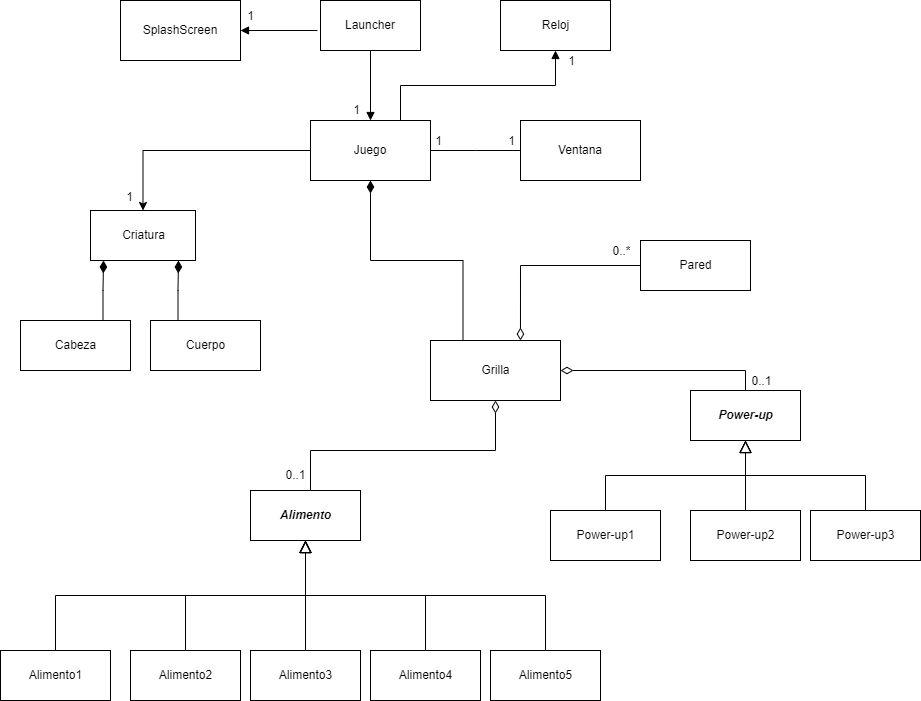

The diagram above was exported from draw.io. Its source (the exported page's mxGraphModel, read from the mxfile embedded in the PNG):
<mxGraphModel dx="868" dy="1657" grid="1" gridSize="10" guides="1" tooltips="1" connect="1" arrows="1" fold="1" page="1" pageScale="1" pageWidth="827" pageHeight="1169" math="0" shadow="0">
  <root>
    <mxCell id="0" />
    <mxCell id="1" parent="0" />
    <mxCell id="U9nDagL3L7ZGsB1n78Hl-1" value="Criatura&lt;br&gt;" style="html=1;" parent="1" vertex="1">
      <mxGeometry x="100" y="120" width="105" height="50" as="geometry" />
    </mxCell>
    <mxCell id="QrX1AQGJad8CpEOMmIyv-14" style="edgeStyle=orthogonalEdgeStyle;rounded=0;orthogonalLoop=1;jettySize=auto;html=1;exitX=0.5;exitY=0;exitDx=0;exitDy=0;startArrow=none;startFill=0;endArrow=diamondThin;endFill=0;endSize=10;targetPerimeterSpacing=0;" parent="1" source="U9nDagL3L7ZGsB1n78Hl-2" target="U9nDagL3L7ZGsB1n78Hl-17" edge="1">
      <mxGeometry relative="1" as="geometry">
        <Array as="points">
          <mxPoint x="320" y="400" />
          <mxPoint x="320" y="360" />
          <mxPoint x="505" y="360" />
        </Array>
      </mxGeometry>
    </mxCell>
    <mxCell id="HvN8IcEIj1wP_tTk3XRj-17" value="0..1" style="edgeLabel;html=1;align=center;verticalAlign=middle;resizable=0;points=[];fontFamily=Helvetica;fontSize=12;" parent="QrX1AQGJad8CpEOMmIyv-14" connectable="0" vertex="1">
      <mxGeometry x="0.1604" relative="1" as="geometry">
        <mxPoint x="-133" y="24" as="offset" />
      </mxGeometry>
    </mxCell>
    <mxCell id="U9nDagL3L7ZGsB1n78Hl-2" value="Alimento" style="html=1;fontStyle=3" parent="1" vertex="1">
      <mxGeometry x="260" y="400" width="110" height="50" as="geometry" />
    </mxCell>
    <mxCell id="HvN8IcEIj1wP_tTk3XRj-19" style="edgeStyle=elbowEdgeStyle;rounded=0;orthogonalLoop=1;jettySize=auto;elbow=vertical;html=1;entryX=1;entryY=0.5;entryDx=0;entryDy=0;fontFamily=Helvetica;endArrow=diamondThin;endFill=0;endSize=10;" parent="1" source="U9nDagL3L7ZGsB1n78Hl-3" target="U9nDagL3L7ZGsB1n78Hl-17" edge="1">
      <mxGeometry relative="1" as="geometry">
        <Array as="points">
          <mxPoint x="680" y="280" />
        </Array>
      </mxGeometry>
    </mxCell>
    <mxCell id="HvN8IcEIj1wP_tTk3XRj-20" value="0..1" style="edgeLabel;html=1;align=center;verticalAlign=middle;resizable=0;points=[];fontFamily=Helvetica;fontSize=12;" parent="HvN8IcEIj1wP_tTk3XRj-19" connectable="0" vertex="1">
      <mxGeometry x="-0.0025" y="-1" relative="1" as="geometry">
        <mxPoint x="97" y="11" as="offset" />
      </mxGeometry>
    </mxCell>
    <mxCell id="U9nDagL3L7ZGsB1n78Hl-3" value="&lt;span style=&quot;&quot;&gt;Power-up&lt;/span&gt;" style="html=1;fontStyle=3" parent="1" vertex="1">
      <mxGeometry x="700" y="300" width="110" height="50" as="geometry" />
    </mxCell>
    <mxCell id="uGzbMb54fqFpfWJwXXv9-3" style="edgeStyle=orthogonalEdgeStyle;rounded=0;orthogonalLoop=1;jettySize=auto;html=1;exitX=0.75;exitY=0;exitDx=0;exitDy=0;entryX=0.124;entryY=1;entryDx=0;entryDy=0;entryPerimeter=0;fontSize=12;startArrow=none;startFill=0;endArrow=diamondThin;endFill=1;endSize=10;" parent="1" source="U9nDagL3L7ZGsB1n78Hl-4" target="U9nDagL3L7ZGsB1n78Hl-1" edge="1">
      <mxGeometry relative="1" as="geometry" />
    </mxCell>
    <mxCell id="U9nDagL3L7ZGsB1n78Hl-4" value="Cabeza" style="html=1;" parent="1" vertex="1">
      <mxGeometry x="30" y="230" width="110" height="50" as="geometry" />
    </mxCell>
    <mxCell id="uGzbMb54fqFpfWJwXXv9-4" style="edgeStyle=orthogonalEdgeStyle;rounded=0;orthogonalLoop=1;jettySize=auto;html=1;exitX=0.25;exitY=0;exitDx=0;exitDy=0;entryX=0.838;entryY=1;entryDx=0;entryDy=0;entryPerimeter=0;fontSize=12;startArrow=none;startFill=0;endArrow=diamondThin;endFill=1;endSize=10;" parent="1" source="U9nDagL3L7ZGsB1n78Hl-5" target="U9nDagL3L7ZGsB1n78Hl-1" edge="1">
      <mxGeometry relative="1" as="geometry" />
    </mxCell>
    <mxCell id="U9nDagL3L7ZGsB1n78Hl-5" value="Cuerpo" style="html=1;" parent="1" vertex="1">
      <mxGeometry x="160" y="230" width="110" height="50" as="geometry" />
    </mxCell>
    <mxCell id="HvN8IcEIj1wP_tTk3XRj-9" style="edgeStyle=elbowEdgeStyle;rounded=0;orthogonalLoop=1;jettySize=auto;elbow=vertical;html=1;entryX=0.5;entryY=1;entryDx=0;entryDy=0;fontFamily=Helvetica;endArrow=block;endFill=0;endSize=10;" parent="1" source="U9nDagL3L7ZGsB1n78Hl-6" target="U9nDagL3L7ZGsB1n78Hl-2" edge="1">
      <mxGeometry relative="1" as="geometry" />
    </mxCell>
    <mxCell id="U9nDagL3L7ZGsB1n78Hl-6" value="Alimento1" style="html=1;" parent="1" vertex="1">
      <mxGeometry x="10" y="560" width="110" height="50" as="geometry" />
    </mxCell>
    <mxCell id="HvN8IcEIj1wP_tTk3XRj-10" style="edgeStyle=elbowEdgeStyle;rounded=0;orthogonalLoop=1;jettySize=auto;elbow=vertical;html=1;entryX=0.5;entryY=1;entryDx=0;entryDy=0;fontFamily=Helvetica;endArrow=block;endFill=0;endSize=10;" parent="1" source="U9nDagL3L7ZGsB1n78Hl-7" target="U9nDagL3L7ZGsB1n78Hl-2" edge="1">
      <mxGeometry relative="1" as="geometry" />
    </mxCell>
    <mxCell id="U9nDagL3L7ZGsB1n78Hl-7" value="Alimento2" style="html=1;" parent="1" vertex="1">
      <mxGeometry x="140" y="560" width="110" height="50" as="geometry" />
    </mxCell>
    <mxCell id="HvN8IcEIj1wP_tTk3XRj-11" style="edgeStyle=elbowEdgeStyle;rounded=0;orthogonalLoop=1;jettySize=auto;elbow=vertical;html=1;entryX=0.5;entryY=1;entryDx=0;entryDy=0;fontFamily=Helvetica;endArrow=block;endFill=0;endSize=10;" parent="1" source="U9nDagL3L7ZGsB1n78Hl-8" target="U9nDagL3L7ZGsB1n78Hl-2" edge="1">
      <mxGeometry relative="1" as="geometry" />
    </mxCell>
    <mxCell id="U9nDagL3L7ZGsB1n78Hl-8" value="Alimento3" style="html=1;" parent="1" vertex="1">
      <mxGeometry x="260" y="560" width="110" height="50" as="geometry" />
    </mxCell>
    <mxCell id="HvN8IcEIj1wP_tTk3XRj-12" style="edgeStyle=elbowEdgeStyle;rounded=0;orthogonalLoop=1;jettySize=auto;elbow=vertical;html=1;entryX=0.5;entryY=1;entryDx=0;entryDy=0;fontFamily=Helvetica;endArrow=block;endFill=0;endSize=10;" parent="1" source="U9nDagL3L7ZGsB1n78Hl-9" target="U9nDagL3L7ZGsB1n78Hl-2" edge="1">
      <mxGeometry relative="1" as="geometry" />
    </mxCell>
    <mxCell id="U9nDagL3L7ZGsB1n78Hl-9" value="Alimento4" style="html=1;" parent="1" vertex="1">
      <mxGeometry x="380" y="560" width="110" height="50" as="geometry" />
    </mxCell>
    <mxCell id="HvN8IcEIj1wP_tTk3XRj-13" style="edgeStyle=elbowEdgeStyle;rounded=0;orthogonalLoop=1;jettySize=auto;elbow=vertical;html=1;entryX=0.5;entryY=1;entryDx=0;entryDy=0;fontFamily=Helvetica;endArrow=block;endFill=0;endSize=10;" parent="1" source="U9nDagL3L7ZGsB1n78Hl-10" target="U9nDagL3L7ZGsB1n78Hl-2" edge="1">
      <mxGeometry relative="1" as="geometry" />
    </mxCell>
    <mxCell id="U9nDagL3L7ZGsB1n78Hl-10" value="Alimento5" style="html=1;" parent="1" vertex="1">
      <mxGeometry x="500" y="560" width="110" height="50" as="geometry" />
    </mxCell>
    <mxCell id="HvN8IcEIj1wP_tTk3XRj-6" style="edgeStyle=elbowEdgeStyle;rounded=0;orthogonalLoop=1;jettySize=auto;elbow=vertical;html=1;entryX=0.5;entryY=1;entryDx=0;entryDy=0;fontFamily=Helvetica;endArrow=block;endFill=0;endSize=10;" parent="1" source="U9nDagL3L7ZGsB1n78Hl-11" target="U9nDagL3L7ZGsB1n78Hl-3" edge="1">
      <mxGeometry relative="1" as="geometry" />
    </mxCell>
    <mxCell id="U9nDagL3L7ZGsB1n78Hl-11" value="Power-up1" style="html=1;" parent="1" vertex="1">
      <mxGeometry x="560" y="420" width="110" height="50" as="geometry" />
    </mxCell>
    <mxCell id="HvN8IcEIj1wP_tTk3XRj-7" style="edgeStyle=elbowEdgeStyle;rounded=0;orthogonalLoop=1;jettySize=auto;elbow=vertical;html=1;entryX=0.5;entryY=1;entryDx=0;entryDy=0;fontFamily=Helvetica;endArrow=block;endFill=0;endSize=10;" parent="1" source="U9nDagL3L7ZGsB1n78Hl-12" target="U9nDagL3L7ZGsB1n78Hl-3" edge="1">
      <mxGeometry relative="1" as="geometry" />
    </mxCell>
    <mxCell id="U9nDagL3L7ZGsB1n78Hl-12" value="Power-up2" style="html=1;" parent="1" vertex="1">
      <mxGeometry x="700" y="420" width="110" height="50" as="geometry" />
    </mxCell>
    <mxCell id="HvN8IcEIj1wP_tTk3XRj-8" style="edgeStyle=elbowEdgeStyle;rounded=0;orthogonalLoop=1;jettySize=auto;elbow=vertical;html=1;entryX=0.5;entryY=1;entryDx=0;entryDy=0;fontFamily=Helvetica;endArrow=block;endFill=0;endSize=10;" parent="1" source="U9nDagL3L7ZGsB1n78Hl-14" target="U9nDagL3L7ZGsB1n78Hl-3" edge="1">
      <mxGeometry relative="1" as="geometry" />
    </mxCell>
    <mxCell id="U9nDagL3L7ZGsB1n78Hl-14" value="Power-up3" style="html=1;" parent="1" vertex="1">
      <mxGeometry x="820" y="420" width="110" height="50" as="geometry" />
    </mxCell>
    <mxCell id="IvpAuGDz8cdVh0-riBvg-2" style="edgeStyle=orthogonalEdgeStyle;rounded=0;orthogonalLoop=1;jettySize=auto;html=1;entryX=0.692;entryY=0;entryDx=0;entryDy=0;entryPerimeter=0;endArrow=diamondThin;endFill=0;endSize=10;" parent="1" source="U9nDagL3L7ZGsB1n78Hl-15" target="U9nDagL3L7ZGsB1n78Hl-17" edge="1">
      <mxGeometry relative="1" as="geometry" />
    </mxCell>
    <mxCell id="HvN8IcEIj1wP_tTk3XRj-18" value="0..*" style="edgeLabel;html=1;align=center;verticalAlign=middle;resizable=0;points=[];fontFamily=Helvetica;fontSize=12;" parent="IvpAuGDz8cdVh0-riBvg-2" connectable="0" vertex="1">
      <mxGeometry x="-0.6615" y="2" relative="1" as="geometry">
        <mxPoint x="13" y="-17" as="offset" />
      </mxGeometry>
    </mxCell>
    <mxCell id="U9nDagL3L7ZGsB1n78Hl-15" value="Pared" style="html=1;" parent="1" vertex="1">
      <mxGeometry x="650" y="150" width="110" height="50" as="geometry" />
    </mxCell>
    <mxCell id="QrX1AQGJad8CpEOMmIyv-13" style="edgeStyle=orthogonalEdgeStyle;rounded=0;orthogonalLoop=1;jettySize=auto;html=1;exitX=0.25;exitY=0;exitDx=0;exitDy=0;endArrow=diamondThin;endFill=1;targetPerimeterSpacing=0;startArrow=none;startFill=0;endSize=10;" parent="1" source="U9nDagL3L7ZGsB1n78Hl-17" target="ELkIDJRXFcj0diO_YKIb-2" edge="1">
      <mxGeometry relative="1" as="geometry" />
    </mxCell>
    <mxCell id="U9nDagL3L7ZGsB1n78Hl-17" value="Grilla" style="html=1;" parent="1" vertex="1">
      <mxGeometry x="440" y="250" width="130" height="60" as="geometry" />
    </mxCell>
    <mxCell id="HvN8IcEIj1wP_tTk3XRj-21" style="edgeStyle=elbowEdgeStyle;rounded=0;orthogonalLoop=1;jettySize=auto;elbow=vertical;html=1;fontFamily=Helvetica;endArrow=none;endFill=0;endSize=11;" parent="1" source="ELkIDJRXFcj0diO_YKIb-1" target="ELkIDJRXFcj0diO_YKIb-2" edge="1">
      <mxGeometry relative="1" as="geometry" />
    </mxCell>
    <mxCell id="HvN8IcEIj1wP_tTk3XRj-22" value="1" style="edgeLabel;html=1;align=center;verticalAlign=middle;resizable=0;points=[];fontFamily=Helvetica;fontSize=12;" parent="HvN8IcEIj1wP_tTk3XRj-21" connectable="0" vertex="1">
      <mxGeometry x="-0.2184" y="-2" relative="1" as="geometry">
        <mxPoint x="25" y="-8" as="offset" />
      </mxGeometry>
    </mxCell>
    <mxCell id="ELkIDJRXFcj0diO_YKIb-1" value="Ventana" style="rounded=0;whiteSpace=wrap;html=1;" parent="1" vertex="1">
      <mxGeometry x="530" y="30" width="120" height="60" as="geometry" />
    </mxCell>
    <mxCell id="IvpAuGDz8cdVh0-riBvg-1" style="edgeStyle=orthogonalEdgeStyle;rounded=0;orthogonalLoop=1;jettySize=auto;html=1;" parent="1" source="ELkIDJRXFcj0diO_YKIb-2" target="U9nDagL3L7ZGsB1n78Hl-1" edge="1">
      <mxGeometry relative="1" as="geometry" />
    </mxCell>
    <mxCell id="IvpAuGDz8cdVh0-riBvg-4" value="1&lt;br style=&quot;font-size: 12px;&quot;&gt;" style="edgeLabel;html=1;align=center;verticalAlign=middle;resizable=0;points=[];fontSize=12;" parent="IvpAuGDz8cdVh0-riBvg-1" connectable="0" vertex="1">
      <mxGeometry x="-0.5516" relative="1" as="geometry">
        <mxPoint x="-131" y="46" as="offset" />
      </mxGeometry>
    </mxCell>
    <mxCell id="ELkIDJRXFcj0diO_YKIb-2" value="Juego" style="rounded=0;whiteSpace=wrap;html=1;" parent="1" vertex="1">
      <mxGeometry x="320" y="30" width="120" height="60" as="geometry" />
    </mxCell>
    <mxCell id="QrX1AQGJad8CpEOMmIyv-26" style="edgeStyle=orthogonalEdgeStyle;rounded=0;orthogonalLoop=1;jettySize=auto;html=1;exitX=1;exitY=0.5;exitDx=0;exitDy=0;fontSize=13;startArrow=block;startFill=1;endArrow=none;endFill=0;endSize=6;targetPerimeterSpacing=0;entryX=-0.03;entryY=0.6;entryDx=0;entryDy=0;entryPerimeter=0;" parent="1" source="QrX1AQGJad8CpEOMmIyv-16" target="QrX1AQGJad8CpEOMmIyv-20" edge="1">
      <mxGeometry relative="1" as="geometry">
        <mxPoint x="320" y="-59.5" as="targetPoint" />
      </mxGeometry>
    </mxCell>
    <mxCell id="QrX1AQGJad8CpEOMmIyv-16" value="SplashScreen" style="rounded=0;whiteSpace=wrap;html=1;" parent="1" vertex="1">
      <mxGeometry x="130" y="-90" width="120" height="60" as="geometry" />
    </mxCell>
    <mxCell id="QrX1AQGJad8CpEOMmIyv-22" style="edgeStyle=orthogonalEdgeStyle;rounded=0;orthogonalLoop=1;jettySize=auto;html=1;exitX=0.5;exitY=1;exitDx=0;exitDy=0;entryX=0.5;entryY=0;entryDx=0;entryDy=0;startArrow=none;startFill=0;endArrow=block;endFill=1;endSize=6;targetPerimeterSpacing=0;" parent="1" source="QrX1AQGJad8CpEOMmIyv-20" target="ELkIDJRXFcj0diO_YKIb-2" edge="1">
      <mxGeometry relative="1" as="geometry">
        <Array as="points">
          <mxPoint x="380" y="-40" />
        </Array>
      </mxGeometry>
    </mxCell>
    <mxCell id="QrX1AQGJad8CpEOMmIyv-23" value="1" style="edgeLabel;html=1;align=center;verticalAlign=middle;resizable=0;points=[];fontSize=12;fontStyle=0" parent="QrX1AQGJad8CpEOMmIyv-22" connectable="0" vertex="1">
      <mxGeometry x="0.0731" y="-1" relative="1" as="geometry">
        <mxPoint x="-14" y="21" as="offset" />
      </mxGeometry>
    </mxCell>
    <mxCell id="QrX1AQGJad8CpEOMmIyv-20" value="Launcher" style="rounded=0;whiteSpace=wrap;html=1;" parent="1" vertex="1">
      <mxGeometry x="330" y="-90" width="100" height="50" as="geometry" />
    </mxCell>
    <mxCell id="HvN8IcEIj1wP_tTk3XRj-23" value="Reloj" style="html=1;fontFamily=Helvetica;" parent="1" vertex="1">
      <mxGeometry x="510" y="-90" width="110" height="50" as="geometry" />
    </mxCell>
    <mxCell id="HvN8IcEIj1wP_tTk3XRj-24" style="edgeStyle=elbowEdgeStyle;rounded=0;orthogonalLoop=1;jettySize=auto;elbow=vertical;html=1;entryX=0.75;entryY=0;entryDx=0;entryDy=0;fontFamily=Helvetica;endArrow=none;endFill=0;startArrow=block;startFill=1;strokeColor=default;" parent="1" source="HvN8IcEIj1wP_tTk3XRj-23" target="ELkIDJRXFcj0diO_YKIb-2" edge="1">
      <mxGeometry relative="1" as="geometry" />
    </mxCell>
    <mxCell id="QrX1AQGJad8CpEOMmIyv-25" value="1" style="edgeLabel;html=1;align=center;verticalAlign=middle;resizable=0;points=[];fontSize=12;fontStyle=0" parent="HvN8IcEIj1wP_tTk3XRj-24" connectable="0" vertex="1">
      <mxGeometry x="0.2596" y="3" relative="1" as="geometry">
        <mxPoint x="122" y="-28" as="offset" />
      </mxGeometry>
    </mxCell>
    <mxCell id="QrX1AQGJad8CpEOMmIyv-27" value="1" style="text;html=1;align=center;verticalAlign=middle;resizable=0;points=[];autosize=1;strokeColor=none;fillColor=none;fontSize=12;" parent="1" vertex="1">
      <mxGeometry x="245" y="-89" width="30" height="30" as="geometry" />
    </mxCell>
    <mxCell id="uGzbMb54fqFpfWJwXXv9-1" value="1" style="text;html=1;align=center;verticalAlign=middle;resizable=0;points=[];autosize=1;strokeColor=none;fillColor=none;" parent="1" vertex="1">
      <mxGeometry x="433" y="36" width="30" height="30" as="geometry" />
    </mxCell>
  </root>
</mxGraphModel>